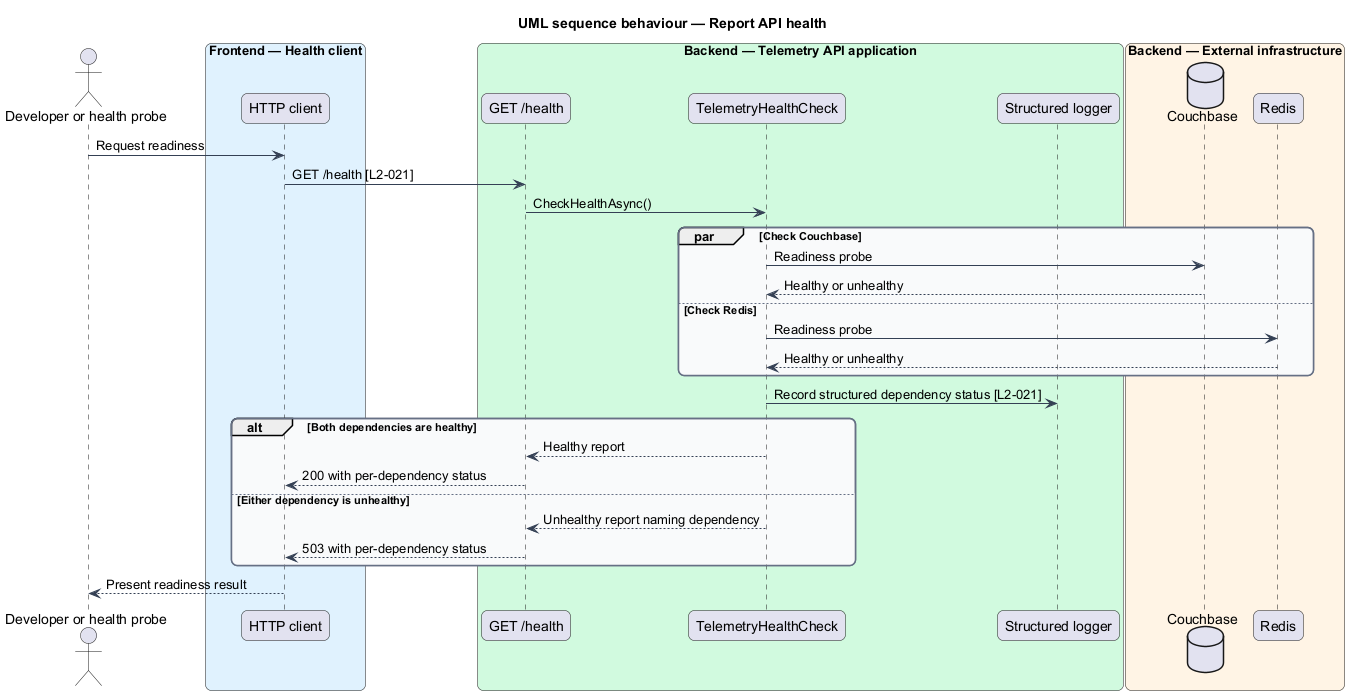

The diagram above was rendered by PlantUML. Its source (embedded in the PNG):
@startuml
title UML sequence behaviour — Report API health
skinparam backgroundColor #FFFFFF
skinparam shadowing false
skinparam roundcorner 12
skinparam defaultFontName Arial
skinparam ArrowColor #344054
skinparam rectangle {
  BorderColor #344054
  FontColor #101828
}
skinparam package {
  BorderColor #667085
  FontColor #101828
  BackgroundColor #F9FAFB
}
actor "Developer or health probe" as caller
box "Frontend — Health client" #E0F2FE
  participant "HTTP client" as client
end box
box "Backend — Telemetry API application" #D1FADF
  participant "GET /health" as endpoint
  participant "TelemetryHealthCheck" as health
  participant "Structured logger" as logger
end box
box "Backend — External infrastructure" #FFF4E5
  database "Couchbase" as couchbase
  participant "Redis" as redis
end box

caller -> client : Request readiness
client -> endpoint : GET /health [L2-021]
endpoint -> health : CheckHealthAsync()
par Check Couchbase
  health -> couchbase : Readiness probe
  couchbase --> health : Healthy or unhealthy
else Check Redis
  health -> redis : Readiness probe
  redis --> health : Healthy or unhealthy
end
health -> logger : Record structured dependency status [L2-021]
alt Both dependencies are healthy
  health --> endpoint : Healthy report
  endpoint --> client : 200 with per-dependency status
else Either dependency is unhealthy
  health --> endpoint : Unhealthy report naming dependency
  endpoint --> client : 503 with per-dependency status
end
client --> caller : Present readiness result
@enduml